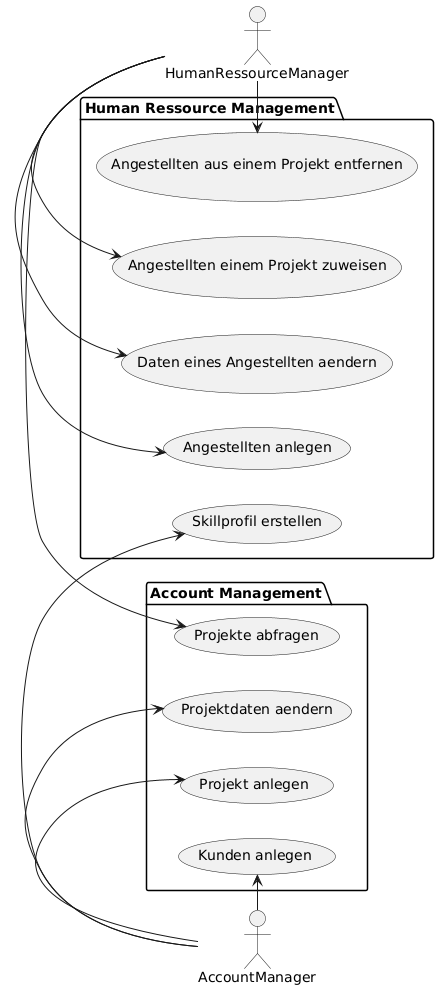

The diagram above was rendered by PlantUML. Its source (embedded in the PNG):
@startuml
left to right direction

actor AccountManager
actor HumanRessourceManager

package "Account Management" {
    usecase "Kunden anlegen" as UC10
    usecase "Projekt anlegen" as UC11
    usecase "Projektdaten aendern" as UC12
    usecase "Projekte abfragen" as UC13
}

package "Human Ressource Management" {
    usecase "Angestellten anlegen" as UC20
    usecase "Daten eines Angestellten aendern" as UC21
    usecase "Angestellten einem Projekt zuweisen" as UC22
    usecase "Angestellten aus einem Projekt entfernen" as UC23
    usecase "Skillprofil erstellen" as UC24
}

AccountManager -> UC10
AccountManager -> UC11
AccountManager -> UC12
AccountManager -> UC24

HumanRessourceManager -> UC20
HumanRessourceManager -> UC21
HumanRessourceManager -> UC22
HumanRessourceManager -> UC23
HumanRessourceManager -> UC13
@enduml